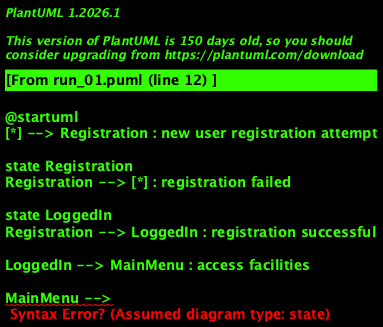

The diagram above was rendered by PlantUML. Its source (embedded in the PNG):
@startuml
[*] --> Registration : new user registration attempt

state Registration
Registration --> [*] : registration failed

state LoggedIn
Registration --> LoggedIn : registration successful

LoggedIn --> MainMenu : access facilities

MainMenu -->
|read news/expert content|
|check symptoms/fitness|

state NewsExpertContent
MainMenu --> NewsExpertContent : read news/expert content

NewsExpertContent --> MainMenu : back to main menu

state CheckSymptomsFitness
MainMenu --> CheckSymptomsFitness : check symptoms/fitness

CheckSymptomsFitness --> MainMenu : back to main menu

CheckSymptomsFitness -->
|view result|

state ViewResult
CheckSymptomsFitness --> ViewResult : view result

ViewResult -->
|continue session|
|finish session|

state ContinueSession
ViewResult --> ContinueSession : continue session

ContinueSession --> MainMenu : back to main menu

state FinishSession
ViewResult --> FinishSession : finish session

FinishSession --> Logout : logout process

MainMenu -->
|select payment method (cash/insurance)|

state PaymentSelection
MainMenu --> PaymentSelection : select payment method

PaymentSelection -->
|cash|
|insurance|

state CashPayment
PaymentSelection --> CashPayment : cash selected

CashPayment -->
|informed about cash details|

state InsurancePayment
PaymentSelection --> InsurancePayment : insurance selected

InsurancePayment -->
|process insurance payment|

state ProcessPayment
InsurancePayment --> ProcessPayment : process insurance payment

ProcessPayment --> PaymentComplete : payment successful

state PaymentComplete
ProcessPayment --> PaymentComplete : payment completed

PaymentComplete --> MainMenu : back to main menu

MainMenu -->
|collect feedback after service completion|

state CollectFeedback
MainMenu --> CollectFeedback : collect feedback

CollectFeedback --> Logout : logout after feedback

state Logout
CollectFeedback --> Logout : logout process
FinishSession --> Logout : logout process

Logout --> [*] : end of session
@enduml